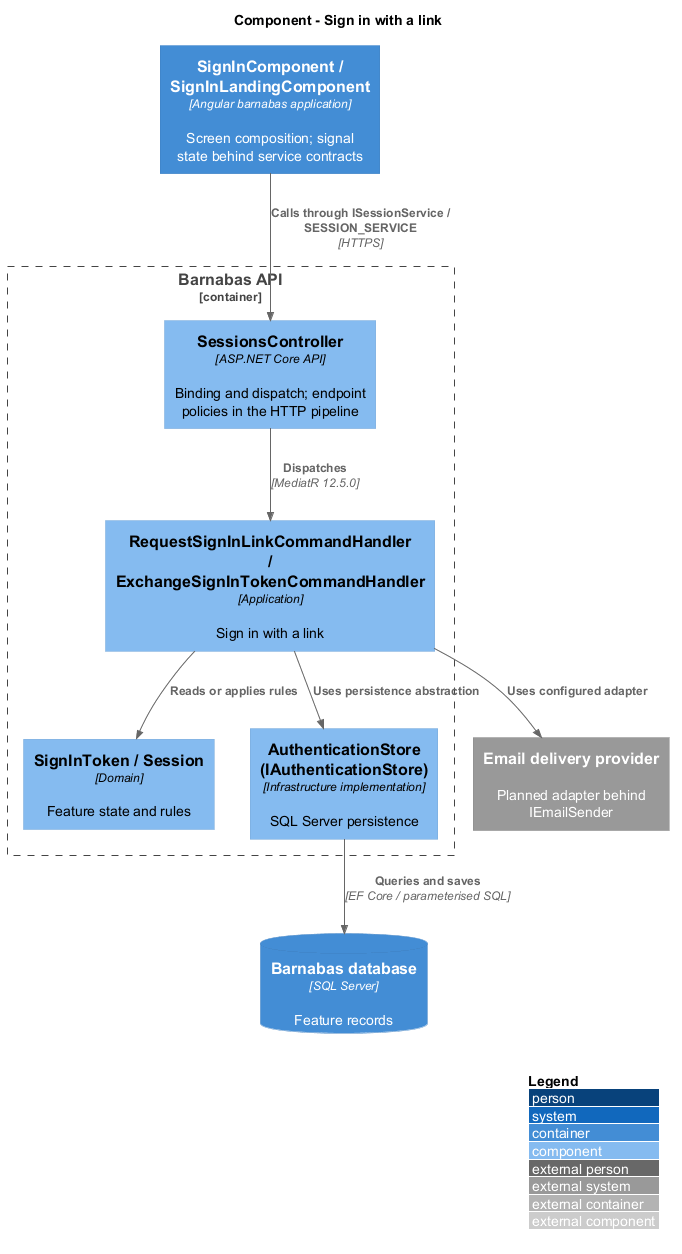

The diagram above was rendered by PlantUML. Its source (embedded in the PNG):
@startuml
!include <C4/C4_Component>
LAYOUT_WITH_LEGEND()
title Component - Sign in with a link
Container(web, "SignInComponent / SignInLandingComponent", "Angular barnabas application", "Screen composition; signal state behind service contracts")
Container_Boundary(api, "Barnabas API") {
  Component(ctrl, "SessionsController", "ASP.NET Core API", "Binding and dispatch; endpoint policies in the HTTP pipeline")
  Component(handler, "RequestSignInLinkCommandHandler / ExchangeSignInTokenCommandHandler", "Application", "Sign in with a link")
  Component(entity, "SignInToken / Session", "Domain", "Feature state and rules")
  Component(store, "AuthenticationStore (IAuthenticationStore)", "Infrastructure implementation", "SQL Server persistence")
}
ContainerDb(db, "Barnabas database", "SQL Server", "Feature records")
Rel(web, ctrl, "Calls through ISessionService / SESSION_SERVICE", "HTTPS")
Rel(ctrl, handler, "Dispatches", "MediatR 12.5.0")
Rel(handler, entity, "Reads or applies rules")
Rel(handler, store, "Uses persistence abstraction")
Rel(store, db, "Queries and saves", "EF Core / parameterised SQL")
System_Ext(external, "Email delivery provider", "Planned adapter behind IEmailSender")
Rel(handler, external, "Uses configured adapter")
@enduml